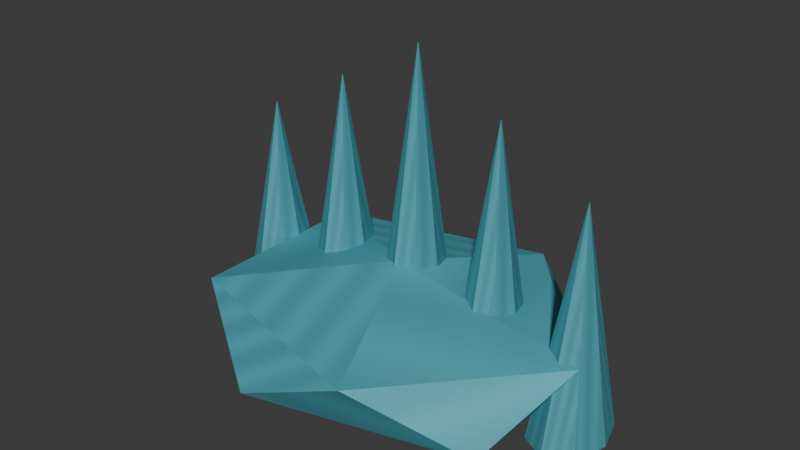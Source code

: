 # Source: thunder_fan.blend  (saved by Blender 5.1.30; exported with 4.5.12 LTS)
import bpy
from mathutils import Matrix  # noqa: F401  (used for matrix-valued properties, if any)

bpy.ops.wm.read_factory_settings(use_empty=True)
scene = bpy.context.scene
scene.name = 'Scene'

# ---- collections
col_collection = bpy.data.collections.new('Collection'); scene.collection.children.link(col_collection)

# ---- images (referenced by path relative to the original .blend; pixels are not part of the script)
import os
ASSET_DIR = os.environ.get("B2B_ASSET_DIR", "")  # directory of the original .blend (textures are referenced by path, not embedded)
HERE = os.path.dirname(os.path.abspath(__file__))  # packed textures are extracted next to this script under _unpacked/

def load_image(name, relpath, width, height, colorspace="sRGB"):
    """Load a texture the original file referenced (path relative to the .blend, or extracted next to this script)."""
    p = next((c for c in (os.path.join(HERE, relpath), os.path.join(ASSET_DIR, relpath)) if relpath and os.path.exists(c)), "")
    if p:
        img = bpy.data.images.load(p, check_existing=True)
        img.name = name
    else:  # same state as the original file: an image datablock whose file is absent (Cycles renders it pink)
        img = bpy.data.images.new(name, width, height)
        img.source = "FILE"
        img.filepath = "//" + (relpath or name)
    img.colorspace_settings.name = colorspace
    return img
img_thunder_fan_painted = load_image('thunder_fan-painted', '_unpacked/thunder_fan.210e1030.png', 64, 64, 'sRGB')

# ---- materials (node trees are filled in below, after node groups)
mat_thunder_fan_paint = bpy.data.materials.new('thunder_fan-paint')

# ---- material node trees
mat_thunder_fan_paint.use_nodes = True; mat_thunder_fan_paint.node_tree.nodes.clear()
_N = mat_thunder_fan_paint.node_tree.nodes; _L = mat_thunder_fan_paint.node_tree.links
n0 = _N.new('ShaderNodeBsdfPrincipled'); n0.name = 'Principled BSDF'; n0.location = (-200, 100)
n0.inputs[2].default_value = 0.65
n1 = _N.new('ShaderNodeOutputMaterial'); n1.name = 'Material Output'; n1.location = (200, 100)
n2 = _N.new('ShaderNodeTexImage'); n2.name = 'Image Texture'; n2.location = (0, 0)
n2.image = img_thunder_fan_painted
_L.new(n0.outputs[0], n1.inputs[0])
_L.new(n2.outputs[0], n0.inputs[0])
n1.is_active_output = True

# ---- world
world_world = bpy.data.worlds.new('World'); scene.world = world_world
world_world.use_nodes = True; world_world.node_tree.nodes.clear()
_N = world_world.node_tree.nodes; _L = world_world.node_tree.links
n0 = _N.new('ShaderNodeOutputWorld'); n0.name = 'World Output'; n0.location = (200, 100)
n1 = _N.new('ShaderNodeBackground'); n1.name = 'Background'; n1.location = (-200, 100)
n1.inputs[0].default_value = (0.05088, 0.05088, 0.05088, 1.0)
_L.new(n1.outputs[0], n0.inputs[0])
n0.is_active_output = True
world_world.color = (0.05088, 0.05088, 0.05088)
world_world.sun_shadow_jitter_overblur = 0.0

# ---- meshes
me_cone_008 = bpy.data.meshes.new('Cone.008')
me_cone_008.from_pydata([(0.22, 0.09, 0.19), (0.22, 0.0306, 0.47), (0.2518, 0.07243, 0.19), (0.2203, 0.03042, 0.47), (0.265, 0.03, 0.19), (0.2204, 0.03, 0.47), (0.2518, -0.01243, 0.19), (0.2203, 0.02958, 0.47), (0.22, -0.03, 0.19), (0.22, 0.0294, 0.47), (0.1882, -0.01243, 0.19), (0.2197, 0.02958, 0.47), (0.175, 0.03, 0.19), (0.2195, 0.03, 0.47), (0.1882, 0.07243, 0.19), (0.2197, 0.03042, 0.47), (0.0, 0.0, 0.18), (0.1954, -0.1157, 0.2242), (-0.07462, -0.1871, 0.2242), (-0.2415, 0.0, 0.2242), (-0.07462, 0.1871, 0.2242), (0.1954, 0.1157, 0.2242), (0.07462, -0.1871, 0.2958), (-0.1954, -0.1157, 0.2958), (-0.1954, 0.1157, 0.2958), (0.07462, 0.1871, 0.2958), (0.2415, 0.0, 0.2958), (0.0, 0.0, 0.34), (-0.22, 0.09, 0.19), (-0.22, 0.0306, 0.47), (-0.1882, 0.07243, 0.19), (-0.2197, 0.03042, 0.47), (-0.175, 0.03, 0.19), (-0.2196, 0.03, 0.47), (-0.1882, -0.01243, 0.19), (-0.2197, 0.02958, 0.47), (-0.22, -0.03, 0.19), (-0.22, 0.0294, 0.47), (-0.2518, -0.01243, 0.19), (-0.2203, 0.02958, 0.47), (-0.265, 0.03, 0.19), (-0.2204, 0.03, 0.47), (-0.2518, 0.07243, 0.19), (-0.2203, 0.03042, 0.47), (-0.11, 0.09, 0.2), (-0.11, 0.0306, 0.53), (-0.07818, 0.07243, 0.2), (-0.1097, 0.03042, 0.53), (-0.065, 0.03, 0.2), (-0.1095, 0.03, 0.53), (-0.07818, -0.01243, 0.2), (-0.1097, 0.02958, 0.53), (-0.11, -0.03, 0.2), (-0.11, 0.0294, 0.53), (-0.1418, -0.01243, 0.2), (-0.1103, 0.02958, 0.53), (-0.155, 0.03, 0.2), (-0.1104, 0.03, 0.53), (-0.1418, 0.07243, 0.2), (-0.1103, 0.03042, 0.53), (0.0, 0.09, 0.21), (0.0, 0.0306, 0.59), (0.03182, 0.07243, 0.21), (0.0003182, 0.03042, 0.59), (0.045, 0.03, 0.21), (0.00045, 0.03, 0.59), (0.03182, -0.01243, 0.21), (0.0003182, 0.02958, 0.59), (0.0, -0.03, 0.21), (0.0, 0.0294, 0.59), (-0.03182, -0.01243, 0.21), (-0.0003182, 0.02958, 0.59), (-0.045, 0.03, 0.21), (-0.00045, 0.03, 0.59), (-0.03182, 0.07243, 0.21), (-0.0003182, 0.03042, 0.59), (0.11, 0.09, 0.2), (0.11, 0.0306, 0.53), (0.1418, 0.07243, 0.2), (0.1103, 0.03042, 0.53), (0.155, 0.03, 0.2), (0.1104, 0.03, 0.53), (0.1418, -0.01243, 0.2), (0.1103, 0.02958, 0.53), (0.11, -0.03, 0.2), (0.11, 0.0294, 0.53), (0.07818, -0.01243, 0.2), (0.1097, 0.02958, 0.53), (0.065, 0.03, 0.2), (0.1095, 0.03, 0.53), (0.07818, 0.07243, 0.2), (0.1097, 0.03042, 0.53)], [], [(0, 1, 3, 2), (2, 3, 5, 4), (4, 5, 7, 6), (6, 7, 9, 8), (8, 9, 11, 10), (10, 11, 13, 12), (3, 1, 15, 13, 11, 9, 7, 5), (12, 13, 15, 14), (14, 15, 1, 0), (0, 2, 4, 6, 8, 10, 12, 14), (16, 17, 18), (17, 16, 21), (16, 18, 19), (16, 19, 20), (16, 20, 21), (17, 21, 26), (18, 17, 22), (19, 18, 23), (20, 19, 24), (21, 20, 25), (17, 26, 22), (18, 22, 23), (19, 23, 24), (20, 24, 25), (21, 25, 26), (22, 26, 27), (23, 22, 27), (24, 23, 27), (25, 24, 27), (26, 25, 27), (28, 29, 31, 30), (30, 31, 33, 32), (32, 33, 35, 34), (34, 35, 37, 36), (36, 37, 39, 38), (38, 39, 41, 40), (31, 29, 43, 41, 39, 37, 35, 33), (40, 41, 43, 42), (42, 43, 29, 28), (28, 30, 32, 34, 36, 38, 40, 42), (44, 45, 47, 46), (46, 47, 49, 48), (48, 49, 51, 50), (50, 51, 53, 52), (52, 53, 55, 54), (54, 55, 57, 56), (47, 45, 59, 57, 55, 53, 51, 49), (56, 57, 59, 58), (58, 59, 45, 44), (44, 46, 48, 50, 52, 54, 56, 58), (60, 61, 63, 62), (62, 63, 65, 64), (64, 65, 67, 66), (66, 67, 69, 68), (68, 69, 71, 70), (70, 71, 73, 72), (63, 61, 75, 73, 71, 69, 67, 65), (72, 73, 75, 74), (74, 75, 61, 60), (60, 62, 64, 66, 68, 70, 72, 74), (76, 77, 79, 78), (78, 79, 81, 80), (80, 81, 83, 82), (82, 83, 85, 84), (84, 85, 87, 86), (86, 87, 89, 88), (79, 77, 91, 89, 87, 85, 83, 81), (88, 89, 91, 90), (90, 91, 77, 76), (76, 78, 80, 82, 84, 86, 88, 90)])
_uv = me_cone_008.uv_layers.new(name='UVMap')
_uv.uv.foreach_set('vector', [0.0, 0.0, 0.1429, 0.0, 0.2857, 0.0, 0.4286, 0.0, 0.5714, 0.09091, 0.7143, 0.09091, 0.8571, 0.09091, 0.0, 0.09091, 0.1429, 0.1818, 0.2857, 0.1818, 0.4286, 0.1818, 0.5714, 0.1818, 0.7143, 0.2727, 0.8571, 0.2727, 0.0, 0.2727, 0.1429, 0.2727, 0.2857, 0.3636, 0.4286, 0.3636, 0.5714, 0.3636, 0.7143, 0.3636, 0.8571, 0.4545, 0.0, 0.4545, 0.1429, 0.4545, 0.2857, 0.4545, 0.4286, 0.5455, 0.5714, 0.5455, 0.7143, 0.5455, 0.8571, 0.5455, 0.0, 0.5455, 0.1429, 0.5455, 0.2857, 0.5455, 0.4286, 0.5455, 0.5714, 0.6364, 0.7143, 0.6364, 0.8571, 0.6364, 0.0, 0.6364, 0.1429, 0.7273, 0.2857, 0.7273, 0.4286, 0.7273, 0.5714, 0.7273, 0.7143, 0.8182, 0.8571, 0.8182, 0.0, 0.8182, 0.1429, 0.8182, 0.2857, 0.8182, 0.4286, 0.8182, 0.5714, 0.8182, 0.7143, 0.8182, 0.0, 0.0, 0.1429, 0.0, 0.2857, 0.0, 0.4286, 0.09091, 0.5714, 0.09091, 0.7143, 0.09091, 0.8571, 0.1818, 0.0, 0.1818, 0.1429, 0.1818, 0.2857, 0.2727, 0.4286, 0.2727, 0.5714, 0.2727, 0.7143, 0.3636, 0.8571, 0.3636, 0.0, 0.3636, 0.1429, 0.4545, 0.2857, 0.4545, 0.4286, 0.4545, 0.5714, 0.5455, 0.7143, 0.5455, 0.8571, 0.5455, 0.0, 0.6364, 0.1429, 0.6364, 0.2857, 0.6364, 0.4286, 0.7273, 0.5714, 0.7273, 0.7143, 0.7273, 0.8571, 0.8182, 0.0, 0.8182, 0.1429, 0.8182, 0.2857, 0.9091, 0.4286, 0.9091, 0.5714, 0.9091, 0.7143, 0.0, 0.8571, 0.0, 0.0, 0.0, 0.1429, 0.09091, 0.2857, 0.09091, 0.4286, 0.09091, 0.5714, 0.1818, 0.7143, 0.1818, 0.8571, 0.1818, 0.0, 0.2727, 0.1429, 0.2727, 0.2857, 0.2727, 0.4286, 0.3636, 0.5714, 0.3636, 0.7143, 0.3636, 0.8571, 0.4545, 0.0, 0.4545, 0.1429, 0.4545, 0.2857, 0.5455, 0.4286, 0.5455, 0.5714, 0.5455, 0.7143, 0.6364, 0.8571, 0.6364, 0.0, 0.6364, 0.1429, 0.7273, 0.2857, 0.7273, 0.4286, 0.7273, 0.0, 0.0, 0.1429, 0.0, 0.2857, 0.0, 0.4286, 0.0, 0.5714, 0.09091, 0.7143, 0.09091, 0.8571, 0.09091, 0.0, 0.09091, 0.1429, 0.1818, 0.2857, 0.1818, 0.4286, 0.1818, 0.5714, 0.1818, 0.7143, 0.2727, 0.8571, 0.2727, 0.0, 0.2727, 0.1429, 0.2727, 0.2857, 0.3636, 0.4286, 0.3636, 0.5714, 0.3636, 0.7143, 0.3636, 0.8571, 0.4545, 0.0, 0.4545, 0.1429, 0.4545, 0.2857, 0.4545, 0.4286, 0.5455, 0.5714, 0.5455, 0.7143, 0.5455, 0.8571, 0.5455, 0.0, 0.5455, 0.1429, 0.5455, 0.2857, 0.5455, 0.4286, 0.5455, 0.5714, 0.6364, 0.7143, 0.6364, 0.8571, 0.6364, 0.0, 0.6364, 0.1429, 0.7273, 0.2857, 0.7273, 0.4286, 0.7273, 0.5714, 0.7273, 0.7143, 0.8182, 0.8571, 0.8182, 0.0, 0.8182, 0.1429, 0.8182, 0.2857, 0.8182, 0.4286, 0.8182, 0.5714, 0.8182, 0.7143, 0.8182, 0.0, 0.0, 0.1429, 0.0, 0.2857, 0.0, 0.4286, 0.0, 0.5714, 0.09091, 0.7143, 0.09091, 0.8571, 0.09091, 0.0, 0.09091, 0.1429, 0.1818, 0.2857, 0.1818, 0.4286, 0.1818, 0.5714, 0.1818, 0.7143, 0.2727, 0.8571, 0.2727, 0.0, 0.2727, 0.1429, 0.2727, 0.2857, 0.3636, 0.4286, 0.3636, 0.5714, 0.3636, 0.7143, 0.3636, 0.8571, 0.4545, 0.0, 0.4545, 0.1429, 0.4545, 0.2857, 0.4545, 0.4286, 0.5455, 0.5714, 0.5455, 0.7143, 0.5455, 0.8571, 0.5455, 0.0, 0.5455, 0.1429, 0.5455, 0.2857, 0.5455, 0.4286, 0.5455, 0.5714, 0.6364, 0.7143, 0.6364, 0.8571, 0.6364, 0.0, 0.6364, 0.1429, 0.7273, 0.2857, 0.7273, 0.4286, 0.7273, 0.5714, 0.7273, 0.7143, 0.8182, 0.8571, 0.8182, 0.0, 0.8182, 0.1429, 0.8182, 0.2857, 0.8182, 0.4286, 0.8182, 0.5714, 0.8182, 0.7143, 0.8182, 0.0, 0.0, 0.1429, 0.0, 0.2857, 0.0, 0.4286, 0.0, 0.5714, 0.09091, 0.7143, 0.09091, 0.8571, 0.09091, 0.0, 0.09091, 0.1429, 0.1818, 0.2857, 0.1818, 0.4286, 0.1818, 0.5714, 0.1818, 0.7143, 0.2727, 0.8571, 0.2727, 0.0, 0.2727, 0.1429, 0.2727, 0.2857, 0.3636, 0.4286, 0.3636, 0.5714, 0.3636, 0.7143, 0.3636, 0.8571, 0.4545, 0.0, 0.4545, 0.1429, 0.4545, 0.2857, 0.4545, 0.4286, 0.5455, 0.5714, 0.5455, 0.7143, 0.5455, 0.8571, 0.5455, 0.0, 0.5455, 0.1429, 0.5455, 0.2857, 0.5455, 0.4286, 0.5455, 0.5714, 0.6364, 0.7143, 0.6364, 0.8571, 0.6364, 0.0, 0.6364, 0.1429, 0.7273, 0.2857, 0.7273, 0.4286, 0.7273, 0.5714, 0.7273, 0.7143, 0.8182, 0.8571, 0.8182, 0.0, 0.8182, 0.1429, 0.8182, 0.2857, 0.8182, 0.4286, 0.8182, 0.5714, 0.8182, 0.7143, 0.8182, 0.0, 0.0, 0.1429, 0.0, 0.2857, 0.0, 0.4286, 0.0, 0.5714, 0.09091, 0.7143, 0.09091, 0.8571, 0.09091, 0.0, 0.09091, 0.1429, 0.1818, 0.2857, 0.1818, 0.4286, 0.1818, 0.5714, 0.1818, 0.7143, 0.2727, 0.8571, 0.2727, 0.0, 0.2727, 0.1429, 0.2727, 0.2857, 0.3636, 0.4286, 0.3636, 0.5714, 0.3636, 0.7143, 0.3636, 0.8571, 0.4545, 0.0, 0.4545, 0.1429, 0.4545, 0.2857, 0.4545, 0.4286, 0.5455, 0.5714, 0.5455, 0.7143, 0.5455, 0.8571, 0.5455, 0.0, 0.5455, 0.1429, 0.5455, 0.2857, 0.5455, 0.4286, 0.5455, 0.5714, 0.6364, 0.7143, 0.6364, 0.8571, 0.6364, 0.0, 0.6364, 0.1429, 0.7273, 0.2857, 0.7273, 0.4286, 0.7273, 0.5714, 0.7273, 0.7143, 0.8182, 0.8571, 0.8182, 0.0, 0.8182, 0.1429, 0.8182, 0.2857, 0.8182, 0.4286, 0.8182, 0.5714, 0.8182, 0.7143, 0.8182])
me_cone_008.materials.append(mat_thunder_fan_paint)
me_cone_008.update()

# ---- objects
ob_gear_thunder_fan = bpy.data.objects.new('gear_thunder_fan', me_cone_008)

# ---- transforms, parenting, visibility, modifiers, constraints
ob_gear_thunder_fan.location = (0.0, 0.0, 0.0)

# ---- collection membership
col_collection.objects.link(ob_gear_thunder_fan)

# ---- scene / render settings (as saved in the file)
scene.frame_start = 1; scene.frame_end = 250; scene.frame_set(1)
scene.render.engine = 'BLENDER_EEVEE_NEXT'
scene.render.bake_bias = 0.0
scene.render.bake_samples = 0
scene.cycles.sampling_pattern = 'TABULATED_SOBOL'
scene.eevee.use_volume_custom_range = False
bpy.context.view_layer.update()

# ---- added for rendering (the .blend has no active camera and no usable light): camera, sun
cam_auto = bpy.data.cameras.new('AutoCamera')
cam_auto.lens = 50.0
cam_auto.sensor_width = 36.0
cam_auto.clip_end = 1000.0
ob_auto_camera = bpy.data.objects.new('AutoCamera', cam_auto)
scene.collection.objects.link(ob_auto_camera)
ob_auto_camera.location = (0.710128, -0.852154, 0.953103)
ob_auto_camera.rotation_euler = (1.09748, -7.21219e-08, 0.694738)
scene.camera = ob_auto_camera
light_auto_sun = bpy.data.lights.new('AutoSun', 'SUN')
light_auto_sun.energy = 3.0
light_auto_sun.angle = 0.0523599
ob_auto_sun = bpy.data.objects.new('AutoSun', light_auto_sun)
scene.collection.objects.link(ob_auto_sun)
ob_auto_sun.rotation_euler = (0.872665, 0.174533, 0.523599)
bpy.context.view_layer.update()
